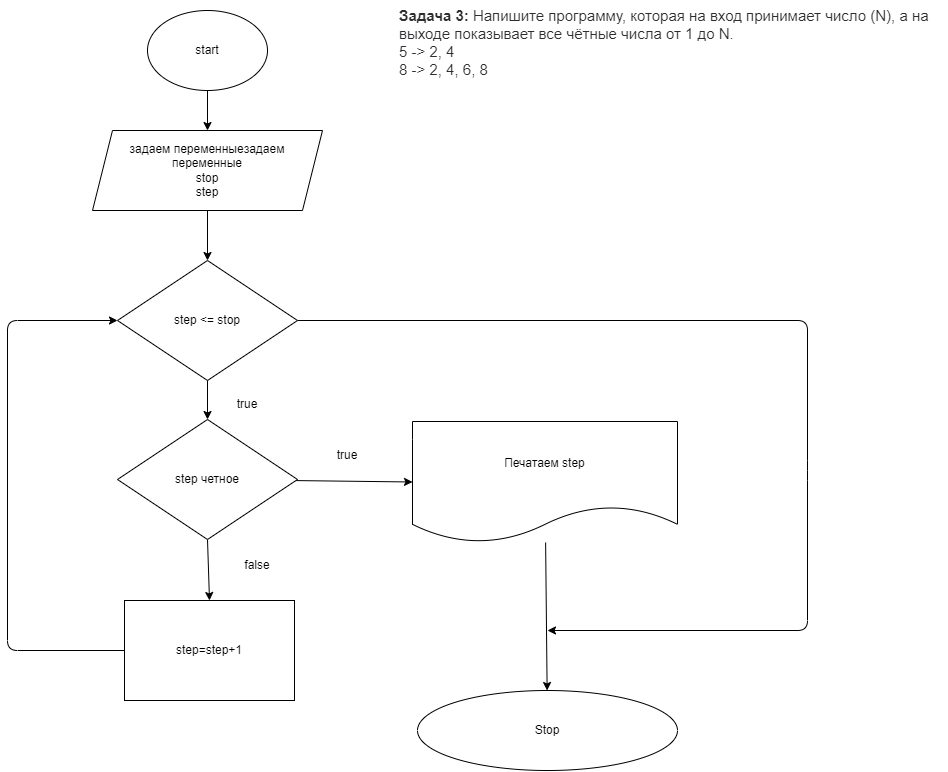

The diagram above was exported from draw.io. Its source (the exported page's mxGraphModel, read from the mxfile embedded in the PNG):
<mxGraphModel dx="1282" dy="461" grid="1" gridSize="10" guides="1" tooltips="1" connect="1" arrows="1" fold="1" page="1" pageScale="1" pageWidth="1169" pageHeight="827" math="0" shadow="0">
  <root>
    <mxCell id="0" />
    <mxCell id="1" parent="0" />
    <mxCell id="27" style="edgeStyle=none;html=1;exitX=0.5;exitY=1;exitDx=0;exitDy=0;entryX=0.5;entryY=0;entryDx=0;entryDy=0;" edge="1" parent="1" source="2" target="9">
      <mxGeometry relative="1" as="geometry" />
    </mxCell>
    <mxCell id="2" value="start" style="ellipse;whiteSpace=wrap;html=1;" vertex="1" parent="1">
      <mxGeometry x="260" y="20" width="120" height="80" as="geometry" />
    </mxCell>
    <mxCell id="8" value="&lt;p style=&quot;box-sizing: border-box; margin: 0px; font-weight: 400; color: rgb(44, 45, 48); font-family: roboto, &amp;quot;san francisco&amp;quot;, &amp;quot;helvetica neue&amp;quot;, helvetica, arial; font-size: 15px; font-style: normal; letter-spacing: normal; text-indent: 0px; text-transform: none; word-spacing: 0px; background-color: rgb(255, 255, 255);&quot;&gt;&lt;strong style=&quot;box-sizing: border-box ; font-weight: 700&quot;&gt;Задача 3:&lt;/strong&gt;&lt;span&gt;&amp;nbsp;&lt;/span&gt;Напишите программу, которая на вход принимает число (N), а на выходе показывает все чётные числа от 1 до N.&lt;/p&gt;&lt;p style=&quot;box-sizing: border-box; margin: 0px; font-weight: 400; color: rgb(44, 45, 48); font-family: roboto, &amp;quot;san francisco&amp;quot;, &amp;quot;helvetica neue&amp;quot;, helvetica, arial; font-size: 15px; font-style: normal; letter-spacing: normal; text-indent: 0px; text-transform: none; word-spacing: 0px; background-color: rgb(255, 255, 255);&quot;&gt;5 -&amp;gt; 2, 4&lt;br style=&quot;box-sizing: border-box&quot;&gt;8 -&amp;gt; 2, 4, 6, 8&lt;/p&gt;" style="text;whiteSpace=wrap;html=1;" vertex="1" parent="1">
      <mxGeometry x="510" y="10" width="550" height="70" as="geometry" />
    </mxCell>
    <mxCell id="26" style="edgeStyle=none;html=1;exitX=0.5;exitY=1;exitDx=0;exitDy=0;entryX=0.5;entryY=0;entryDx=0;entryDy=0;" edge="1" parent="1" source="9" target="12">
      <mxGeometry relative="1" as="geometry" />
    </mxCell>
    <mxCell id="9" value="&lt;span&gt;задаем переменные&lt;/span&gt;&lt;span&gt;задаем переменные&lt;br&gt;stop&lt;br&gt;step&lt;br&gt;&lt;/span&gt;" style="shape=parallelogram;perimeter=parallelogramPerimeter;whiteSpace=wrap;html=1;fixedSize=1;" vertex="1" parent="1">
      <mxGeometry x="205" y="140" width="230" height="80" as="geometry" />
    </mxCell>
    <mxCell id="24" style="edgeStyle=none;html=1;exitX=0.5;exitY=1;exitDx=0;exitDy=0;entryX=0.5;entryY=0;entryDx=0;entryDy=0;" edge="1" parent="1" source="12" target="16">
      <mxGeometry relative="1" as="geometry" />
    </mxCell>
    <mxCell id="31" style="edgeStyle=none;html=1;exitX=1;exitY=0.5;exitDx=0;exitDy=0;" edge="1" parent="1" source="12">
      <mxGeometry relative="1" as="geometry">
        <mxPoint x="660" y="640" as="targetPoint" />
        <Array as="points">
          <mxPoint x="920" y="330" />
          <mxPoint x="920" y="480" />
          <mxPoint x="920" y="640" />
        </Array>
      </mxGeometry>
    </mxCell>
    <mxCell id="12" value="step &amp;lt;= stop" style="rhombus;whiteSpace=wrap;html=1;" vertex="1" parent="1">
      <mxGeometry x="230" y="270" width="180" height="120" as="geometry" />
    </mxCell>
    <mxCell id="15" value="true" style="text;html=1;strokeColor=none;fillColor=none;align=center;verticalAlign=middle;whiteSpace=wrap;rounded=0;" vertex="1" parent="1">
      <mxGeometry x="330" y="399" width="60" height="30" as="geometry" />
    </mxCell>
    <mxCell id="19" style="edgeStyle=none;html=1;entryX=0;entryY=0.5;entryDx=0;entryDy=0;" edge="1" parent="1" source="16" target="18">
      <mxGeometry relative="1" as="geometry">
        <mxPoint x="470" y="491" as="targetPoint" />
      </mxGeometry>
    </mxCell>
    <mxCell id="25" style="edgeStyle=none;html=1;exitX=0.5;exitY=1;exitDx=0;exitDy=0;entryX=0.5;entryY=0;entryDx=0;entryDy=0;" edge="1" parent="1" source="16" target="22">
      <mxGeometry relative="1" as="geometry">
        <mxPoint x="320.3529411764707" y="600" as="targetPoint" />
      </mxGeometry>
    </mxCell>
    <mxCell id="16" value="step четное" style="rhombus;whiteSpace=wrap;html=1;" vertex="1" parent="1">
      <mxGeometry x="230" y="429" width="180" height="120" as="geometry" />
    </mxCell>
    <mxCell id="34" style="edgeStyle=none;html=1;" edge="1" parent="1" source="18" target="29">
      <mxGeometry relative="1" as="geometry" />
    </mxCell>
    <mxCell id="18" value="Печатаем step" style="shape=document;whiteSpace=wrap;html=1;boundedLbl=1;" vertex="1" parent="1">
      <mxGeometry x="525" y="431" width="265" height="121" as="geometry" />
    </mxCell>
    <mxCell id="23" style="edgeStyle=none;html=1;exitX=0;exitY=0.5;exitDx=0;exitDy=0;entryX=0;entryY=0.5;entryDx=0;entryDy=0;" edge="1" parent="1" source="22" target="12">
      <mxGeometry relative="1" as="geometry">
        <Array as="points">
          <mxPoint x="120" y="660" />
          <mxPoint x="120" y="330" />
        </Array>
      </mxGeometry>
    </mxCell>
    <mxCell id="22" value="step=step+1" style="rounded=0;whiteSpace=wrap;html=1;" vertex="1" parent="1">
      <mxGeometry x="237" y="610" width="170" height="100" as="geometry" />
    </mxCell>
    <mxCell id="29" value="Stop" style="ellipse;whiteSpace=wrap;html=1;" vertex="1" parent="1">
      <mxGeometry x="530" y="700" width="260" height="80" as="geometry" />
    </mxCell>
    <mxCell id="32" value="true" style="text;html=1;strokeColor=none;fillColor=none;align=center;verticalAlign=middle;whiteSpace=wrap;rounded=0;" vertex="1" parent="1">
      <mxGeometry x="430" y="450" width="60" height="30" as="geometry" />
    </mxCell>
    <mxCell id="33" value="false" style="text;html=1;strokeColor=none;fillColor=none;align=center;verticalAlign=middle;whiteSpace=wrap;rounded=0;" vertex="1" parent="1">
      <mxGeometry x="340" y="560" width="60" height="30" as="geometry" />
    </mxCell>
  </root>
</mxGraphModel>